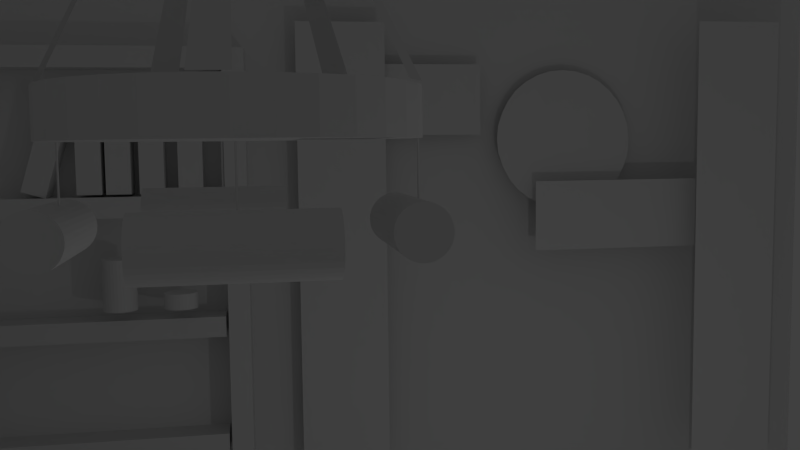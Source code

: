 # Source: vh_scene1-window.blend  (saved by Blender 2.76.0; exported with 4.5.12 LTS)
import bpy
from mathutils import Matrix  # noqa: F401  (used for matrix-valued properties, if any)

bpy.ops.wm.read_factory_settings(use_empty=True)
scene = bpy.context.scene
scene.name = 'Scene'

# ---- collections
col_collection_1 = bpy.data.collections.new('Collection 1'); scene.collection.children.link(col_collection_1)

# ---- world
world_world = bpy.data.worlds.new('World'); scene.world = world_world
world_world.color = (0.05088, 0.05088, 0.05088)
world_world.use_sun_shadow = False
world_world.sun_shadow_jitter_overblur = 0.0
world_world.cycles.sampling_method = 'MANUAL'
world_world.cycles.sample_map_resolution = 256

# ---- cameras
cam_camera = bpy.data.cameras.new('Camera')
cam_camera.clip_end = 100.0
cam_camera.lens = 35.0
cam_camera.sensor_width = 32.0
cam_camera.sensor_height = 18.0
cam_camera.ortho_scale = 7.314
cam_camera.dof.focus_distance = 0.0

# ---- lights
light_lamp = bpy.data.lights.new('Lamp', 'POINT')
light_lamp.transmission_factor = 0.0
light_lamp.cutoff_distance = 30.0
light_lamp.energy = 100.0
light_lamp.shadow_buffer_clip_start = 1.001
light_lamp.shadow_soft_size = 0.1
light_lamp.shadow_maximum_resolution = 0.006
light_lamp.use_absolute_resolution = True
light_lamp.cycles.use_multiple_importance_sampling = False

# ---- meshes
me_cube = bpy.data.meshes.new('Cube')
me_cube.from_pydata([(0.9155, -0.8774, -1.045), (0.9155, -0.8774, 15.06), (0.9073, 0.8774, -1.045), (0.9073, 0.8774, 15.06), (1.019, -0.8774, -1.045), (1.019, -0.8774, 15.06), (1.011, 0.8774, -1.045), (1.011, 0.8774, 15.06), (0.9155, -0.8774, -1.045), (0.9155, -0.8774, 15.06), (0.9073, 0.8774, -1.045), (0.9073, 0.8774, 15.06), (1.019, -0.8774, -1.045), (1.019, -0.8774, 15.06), (1.011, 0.8774, -1.045), (1.011, 0.8774, 15.06), (-0.6295, -0.8774, -1.045), (-0.6295, -0.8774, 15.06), (-0.6377, 0.8774, -1.045), (-0.6377, 0.8774, 15.06), (-0.5257, -0.8774, -1.045), (-0.5257, -0.8774, 15.06), (-0.5339, 0.8774, -1.045), (-0.5339, 0.8774, 15.06), (0.692, -1.702, -1.99), (0.692, -4.043, -1.99), (0.3388, -1.702, -1.99), (0.3388, -4.043, -1.99)], [], [(1, 3, 2, 0), (3, 7, 6, 2), (7, 5, 4, 6), (5, 1, 0, 4), (0, 2, 6, 4), (5, 7, 3, 1), (9, 11, 10, 8), (11, 15, 14, 10), (15, 13, 12, 14), (13, 9, 8, 12), (8, 10, 14, 12), (13, 15, 11, 9), (17, 19, 18, 16), (19, 23, 22, 18), (23, 21, 20, 22), (21, 17, 16, 20), (16, 18, 22, 20), (21, 23, 19, 17), (24, 25, 27, 26)])
me_cube.use_remesh_preserve_volume = False
me_cube.use_remesh_preserve_attributes = False
me_cube.use_mirror_vertex_groups = False
me_cube.update()
me_plane_002 = bpy.data.meshes.new('Plane.002')
me_plane_002.from_pydata([(-1.0, -1.0, 0.0), (1.0, -1.0, 0.0), (-1.0, 1.0, 0.0), (1.0, 1.0, 0.0), (0.6802, -0.1892, 0.1719), (0.6802, -0.08102, 0.1719), (0.7848, -0.1892, 0.1719), (0.7848, -0.08102, 0.1719), (0.6802, -0.1892, 0.615), (0.6802, -0.08102, 0.615), (0.7848, -0.1892, 0.615), (0.7848, -0.08102, 0.615), (0.6802, 0.1308, 0.1719), (0.6802, 0.1614, 0.1719), (0.7848, 0.1308, 0.1719), (0.7848, 0.1614, 0.1719), (0.6802, 0.1308, 0.615), (0.6802, 0.1614, 0.615), (0.7848, 0.1308, 0.615), (0.7848, 0.1614, 0.615), (0.6802, 0.3093, 0.1719), (0.6802, 0.3398, 0.1719), (0.7848, 0.3093, 0.1719), (0.7848, 0.3398, 0.1719), (0.6802, 0.3093, 0.615), (0.6802, 0.3398, 0.615), (0.7848, 0.3093, 0.615), (0.7848, 0.3398, 0.615), (0.6802, 0.4894, 0.1719), (0.6802, 0.52, 0.1719), (0.7848, 0.4894, 0.1719), (0.7848, 0.52, 0.1719), (0.6802, 0.4894, 0.615), (0.6802, 0.52, 0.615), (0.7848, 0.4894, 0.615), (0.7848, 0.52, 0.615), (0.6802, 0.7045, 0.1719), (0.6802, 0.7351, 0.1719), (0.7848, 0.7045, 0.1719), (0.7848, 0.7351, 0.1719), (0.6802, 0.7045, 0.615), (0.6802, 0.7351, 0.615), (0.7848, 0.7045, 0.615), (0.7848, 0.7351, 0.615), (0.7287, 0.2805, 0.7361), (0.7287, 0.2805, 1.486), (0.7287, 0.775, 0.7361), (0.7287, 0.775, 1.486), (0.6973, 0.07989, 0.7266), (0.6973, 0.07989, 0.8608), (0.6973, 0.7747, 0.7266), (0.6973, 0.7747, 0.8608), (0.65, 0.07989, 1.345), (0.65, 0.07989, 1.479), (0.65, 0.7747, 1.345), (0.65, 0.7747, 1.479), (0.7015, 0.4869, 1.149), (0.7016, 0.489, 1.127), (0.702, 0.4952, 1.107), (0.7025, 0.5053, 1.088), (0.7033, 0.5189, 1.071), (0.7043, 0.5355, 1.058), (0.7054, 0.5544, 1.048), (0.7066, 0.5749, 1.041), (0.7079, 0.5962, 1.039), (0.7091, 0.6176, 1.041), (0.7103, 0.6381, 1.048), (0.7114, 0.657, 1.058), (0.7124, 0.6736, 1.071), (0.7132, 0.6871, 1.088), (0.7138, 0.6973, 1.107), (0.7141, 0.7035, 1.127), (0.7142, 0.7056, 1.149), (0.7141, 0.7035, 1.17), (0.7138, 0.6973, 1.191), (0.7132, 0.6871, 1.21), (0.7124, 0.6736, 1.226), (0.7114, 0.657, 1.24), (0.7103, 0.6381, 1.25), (0.7091, 0.6176, 1.256), (0.7079, 0.5962, 1.258), (0.7066, 0.5749, 1.256), (0.7054, 0.5544, 1.25), (0.7043, 0.5355, 1.24), (0.7033, 0.5189, 1.226), (0.7025, 0.5053, 1.21), (0.702, 0.4952, 1.191), (0.7016, 0.489, 1.17), (0.7073, 0.605, 1.012), (0.7073, 0.605, 0.8304), (0.7073, 0.7132, 1.012), (0.7073, 0.7132, 0.8304), (0.6796, 0.4233, 1.448), (0.6796, 0.4233, 1.093), (0.6796, 0.5315, 1.448), (0.6796, 0.5315, 1.093), (0.7032, 0.356, 0.4655), (0.7032, 0.4311, 0.4655), (0.7027, 0.356, 0.4702), (0.7027, 0.4311, 0.4702), (0.7014, 0.356, 0.4748), (0.7014, 0.4311, 0.4748), (0.6993, 0.356, 0.4789), (0.6993, 0.4311, 0.4789), (0.6964, 0.356, 0.4826), (0.6964, 0.4311, 0.4826), (0.6928, 0.356, 0.4856), (0.6928, 0.4311, 0.4856), (0.6888, 0.356, 0.4878), (0.6888, 0.4311, 0.4878), (0.6844, 0.356, 0.4892), (0.6844, 0.4311, 0.4892), (0.6799, 0.356, 0.4897), (0.6799, 0.4311, 0.4897), (0.6753, 0.356, 0.4892), (0.6753, 0.4311, 0.4892), (0.6709, 0.356, 0.4878), (0.6709, 0.4311, 0.4878), (0.6669, 0.356, 0.4856), (0.6669, 0.4311, 0.4856), (0.6634, 0.356, 0.4826), (0.6634, 0.4311, 0.4826), (0.6605, 0.356, 0.4789), (0.6605, 0.4311, 0.4789), (0.6583, 0.356, 0.4748), (0.6583, 0.4311, 0.4748), (0.657, 0.356, 0.4702), (0.657, 0.4311, 0.4702), (0.6565, 0.356, 0.4655), (0.6565, 0.4311, 0.4655), (0.657, 0.356, 0.4608), (0.657, 0.4311, 0.4608), (0.6583, 0.356, 0.4563), (0.6583, 0.4311, 0.4563), (0.6605, 0.356, 0.4521), (0.6605, 0.4311, 0.4521), (0.6634, 0.356, 0.4484), (0.6634, 0.4311, 0.4484), (0.6669, 0.356, 0.4454), (0.6669, 0.4311, 0.4454), (0.6709, 0.356, 0.4432), (0.6709, 0.4311, 0.4432), (0.6753, 0.356, 0.4418), (0.6753, 0.4311, 0.4418), (0.6799, 0.356, 0.4414), (0.6799, 0.4311, 0.4414), (0.6844, 0.356, 0.4418), (0.6844, 0.4311, 0.4418), (0.6888, 0.356, 0.4432), (0.6888, 0.4311, 0.4432), (0.6928, 0.356, 0.4454), (0.6928, 0.4311, 0.4454), (0.6964, 0.356, 0.4484), (0.6964, 0.4311, 0.4484), (0.6993, 0.356, 0.4521), (0.6993, 0.4311, 0.4521), (0.7014, 0.356, 0.4563), (0.7014, 0.4311, 0.4563), (0.7027, 0.356, 0.4608), (0.7027, 0.4311, 0.4608), (0.7032, 0.356, 0.5511), (0.7032, 0.3792, 0.5511), (0.7027, 0.356, 0.5558), (0.7027, 0.3792, 0.5558), (0.7014, 0.356, 0.5604), (0.7014, 0.3792, 0.5604), (0.6993, 0.356, 0.5645), (0.6993, 0.3792, 0.5645), (0.6964, 0.356, 0.5682), (0.6964, 0.3792, 0.5682), (0.6928, 0.356, 0.5712), (0.6928, 0.3792, 0.5712), (0.6888, 0.356, 0.5734), (0.6888, 0.3792, 0.5734), (0.6844, 0.356, 0.5748), (0.6844, 0.3792, 0.5748), (0.6799, 0.356, 0.5753), (0.6799, 0.3792, 0.5753), (0.6753, 0.356, 0.5748), (0.6753, 0.3792, 0.5748), (0.6709, 0.356, 0.5734), (0.6709, 0.3792, 0.5734), (0.6669, 0.356, 0.5712), (0.6669, 0.3792, 0.5712), (0.6634, 0.356, 0.5682), (0.6634, 0.3792, 0.5682), (0.6605, 0.356, 0.5645), (0.6605, 0.3792, 0.5645), (0.6583, 0.356, 0.5604), (0.6583, 0.3792, 0.5604), (0.657, 0.356, 0.5558), (0.657, 0.3792, 0.5558), (0.6565, 0.356, 0.5511), (0.6565, 0.3792, 0.5511), (0.657, 0.356, 0.5464), (0.657, 0.3792, 0.5464), (0.6583, 0.356, 0.5419), (0.6583, 0.3792, 0.5419), (0.6605, 0.356, 0.5377), (0.6605, 0.3792, 0.5377), (0.6634, 0.356, 0.534), (0.6634, 0.3792, 0.534), (0.6669, 0.356, 0.531), (0.6669, 0.3792, 0.531), (0.6709, 0.356, 0.5288), (0.6709, 0.3792, 0.5288), (0.6753, 0.356, 0.5274), (0.6753, 0.3792, 0.5274), (0.6799, 0.356, 0.527), (0.6799, 0.3792, 0.527), (0.6844, 0.356, 0.5274), (0.6844, 0.3792, 0.5274), (0.6888, 0.356, 0.5288), (0.6888, 0.3792, 0.5288), (0.6928, 0.356, 0.531), (0.6928, 0.3792, 0.531), (0.6964, 0.356, 0.534), (0.6964, 0.3792, 0.534), (0.6993, 0.356, 0.5377), (0.6993, 0.3792, 0.5377), (0.7014, 0.356, 0.5419), (0.7014, 0.3792, 0.5419), (0.7027, 0.356, 0.5464), (0.7027, 0.3792, 0.5464), (0.6857, 0.5235, 0.5525), (0.6857, 0.6596, 0.5525), (0.7902, 0.5235, 0.5525), (0.7902, 0.6596, 0.5525), (0.6857, 0.5235, 0.5876), (0.6857, 0.6596, 0.5876), (0.7902, 0.5235, 0.5876), (0.7902, 0.6596, 0.5876), (0.6857, 0.5235, 0.4976), (0.6857, 0.6596, 0.4976), (0.7902, 0.5235, 0.4976), (0.7902, 0.6596, 0.4976), (0.6857, 0.5235, 0.5327), (0.6857, 0.6596, 0.5327), (0.7902, 0.5235, 0.5327), (0.7902, 0.6596, 0.5327), (0.6857, 0.5235, 0.4508), (0.6857, 0.6596, 0.4508), (0.7902, 0.5235, 0.4508), (0.7902, 0.6596, 0.4508), (0.6857, 0.5235, 0.4859), (0.6857, 0.6596, 0.4859), (0.7902, 0.5235, 0.4859), (0.7902, 0.6596, 0.4859), (0.6857, 0.5235, 0.4101), (0.6857, 0.6596, 0.4101), (0.7902, 0.5235, 0.4101), (0.7902, 0.6596, 0.4101), (0.6857, 0.5235, 0.4451), (0.6857, 0.6596, 0.4451), (0.7902, 0.5235, 0.4451), (0.7902, 0.6596, 0.4451), (0.6884, 0.5297, 0.3334), (0.6833, 0.6598, 0.3732), (0.7929, 0.5335, 0.3353), (0.7878, 0.6636, 0.3751), (0.6881, 0.5195, 0.3669), (0.6831, 0.6496, 0.4067), (0.7926, 0.5232, 0.3688), (0.7876, 0.6534, 0.4087), (-0.08507, 0.5949, 0.6465), (-0.08507, 0.6327, 0.6465), (-0.08253, 0.5949, 0.6198), (-0.08253, 0.6327, 0.6198), (-0.07502, 0.5949, 0.5942), (-0.07502, 0.6327, 0.5942), (-0.06281, 0.5949, 0.5706), (-0.06281, 0.6327, 0.5706), (-0.04639, 0.5949, 0.5498), (-0.04639, 0.6327, 0.5498), (-0.02637, 0.5949, 0.5328), (-0.02637, 0.6327, 0.5328), (-0.003541, 0.5949, 0.5202), (-0.003541, 0.6327, 0.5202), (0.02124, 0.5949, 0.5124), (0.02124, 0.6327, 0.5124), (0.047, 0.5949, 0.5098), (0.047, 0.6327, 0.5098), (0.07277, 0.5949, 0.5124), (0.07277, 0.6327, 0.5124), (0.09754, 0.5949, 0.5202), (0.09754, 0.6327, 0.5202), (0.1204, 0.5949, 0.5328), (0.1204, 0.6327, 0.5328), (0.1404, 0.5949, 0.5498), (0.1404, 0.6327, 0.5498), (0.1568, 0.5949, 0.5706), (0.1568, 0.6327, 0.5706), (0.169, 0.5949, 0.5942), (0.169, 0.6327, 0.5942), (0.1765, 0.5949, 0.6198), (0.1765, 0.6327, 0.6198), (0.1791, 0.5949, 0.6465), (0.1791, 0.6327, 0.6465), (0.1765, 0.5949, 0.6732), (0.1765, 0.6327, 0.6732), (0.169, 0.5949, 0.6988), (0.169, 0.6327, 0.6988), (0.1568, 0.5949, 0.7224), (0.1568, 0.6327, 0.7224), (0.1404, 0.5949, 0.7432), (0.1404, 0.6327, 0.7432), (0.1204, 0.5949, 0.7602), (0.1204, 0.6327, 0.7602), (0.09754, 0.5949, 0.7728), (0.09754, 0.6327, 0.7728), (0.07277, 0.5949, 0.7806), (0.07277, 0.6327, 0.7806), (0.047, 0.5949, 0.7832), (0.047, 0.6327, 0.7832), (0.02124, 0.5949, 0.7806), (0.02124, 0.6327, 0.7806), (-0.003541, 0.5949, 0.7728), (-0.003541, 0.6327, 0.7728), (-0.02637, 0.5949, 0.7602), (-0.02637, 0.6327, 0.7602), (-0.04639, 0.5949, 0.7432), (-0.04639, 0.6327, 0.7432), (-0.06281, 0.5949, 0.7224), (-0.06281, 0.6327, 0.7224), (-0.07502, 0.5949, 0.6988), (-0.07502, 0.6327, 0.6988), (-0.08253, 0.5949, 0.6732), (-0.08253, 0.6327, 0.6732), (0.1713, 0.6337, 0.7011), (0.159, 0.6337, 0.7249), (0.1425, 0.6337, 0.7457), (0.1224, 0.6337, 0.7628), (0.04856, 0.9086, 0.6485), (0.02265, 0.6337, 0.7833), (-0.002271, 0.6337, 0.7755), (-0.02523, 0.6337, 0.7628), (-0.04536, 0.6337, 0.7457), (-0.08171, 0.6337, 0.6753), (-0.08426, 0.6337, 0.6485), (-0.08171, 0.6337, 0.6217), (-0.07415, 0.6337, 0.5959), (-0.002271, 0.6337, 0.5215), (0.02265, 0.6337, 0.5137), (0.04856, 0.6337, 0.5111), (0.07447, 0.6337, 0.5137), (0.1425, 0.6337, 0.5513), (0.159, 0.6337, 0.5721), (0.1713, 0.6337, 0.5959), (0.1788, 0.6337, 0.6217), (-0.06532, 0.532, 0.5869), (-0.06532, 0.532, 0.7092), (-0.06572, 0.5279, 0.5869), (-0.06572, 0.5279, 0.7092), (-0.0669, 0.5238, 0.5869), (-0.0669, 0.5238, 0.7092), (-0.06881, 0.5201, 0.5869), (-0.06881, 0.5201, 0.7092), (-0.07138, 0.5169, 0.5869), (-0.07138, 0.5169, 0.7092), (-0.07451, 0.5142, 0.5869), (-0.07451, 0.5142, 0.7092), (-0.07809, 0.5123, 0.5869), (-0.07809, 0.5123, 0.7092), (-0.08196, 0.511, 0.5869), (-0.08196, 0.511, 0.7092), (-0.086, 0.5106, 0.5869), (-0.086, 0.5106, 0.7092), (-0.09003, 0.511, 0.5869), (-0.09003, 0.511, 0.7092), (-0.09391, 0.5123, 0.5869), (-0.09391, 0.5123, 0.7092), (-0.09749, 0.5142, 0.5869), (-0.09749, 0.5142, 0.7092), (-0.1006, 0.5169, 0.5869), (-0.1006, 0.5169, 0.7092), (-0.1032, 0.5201, 0.5869), (-0.1032, 0.5201, 0.7092), (-0.1051, 0.5238, 0.5869), (-0.1051, 0.5238, 0.7092), (-0.1063, 0.5279, 0.5869), (-0.1063, 0.5279, 0.7092), (-0.1067, 0.532, 0.5869), (-0.1067, 0.532, 0.7092), (-0.1063, 0.5362, 0.5869), (-0.1063, 0.5362, 0.7092), (-0.1051, 0.5402, 0.5869), (-0.1051, 0.5402, 0.7092), (-0.1032, 0.5439, 0.5869), (-0.1032, 0.5439, 0.7092), (-0.1006, 0.5472, 0.5869), (-0.1006, 0.5472, 0.7092), (-0.09749, 0.5498, 0.5869), (-0.09749, 0.5498, 0.7092), (-0.09391, 0.5518, 0.5869), (-0.09391, 0.5518, 0.7092), (-0.09003, 0.553, 0.5869), (-0.09003, 0.553, 0.7092), (-0.086, 0.5534, 0.5869), (-0.086, 0.5534, 0.7092), (-0.08196, 0.553, 0.5869), (-0.08196, 0.553, 0.7092), (-0.07809, 0.5518, 0.5869), (-0.07809, 0.5518, 0.7092), (-0.07451, 0.5498, 0.5869), (-0.07451, 0.5498, 0.7092), (-0.07138, 0.5472, 0.5869), (-0.07138, 0.5472, 0.7092), (-0.06881, 0.5439, 0.5869), (-0.06881, 0.5439, 0.7092), (-0.0669, 0.5402, 0.5869), (-0.0669, 0.5402, 0.7092), (-0.06572, 0.5362, 0.5869), (-0.06572, 0.5362, 0.7092), (-0.01473, 0.5298, 0.7525), (0.1034, 0.5298, 0.7525), (-0.01473, 0.5256, 0.7529), (0.1034, 0.5256, 0.7529), (-0.01473, 0.5216, 0.7541), (0.1034, 0.5216, 0.7541), (-0.01473, 0.5179, 0.7561), (0.1034, 0.5179, 0.7561), (-0.01473, 0.5147, 0.7587), (0.1034, 0.5147, 0.7587), (-0.01473, 0.512, 0.762), (0.1034, 0.512, 0.762), (-0.01473, 0.51, 0.7657), (0.1034, 0.51, 0.7657), (-0.01473, 0.5088, 0.7697), (0.1034, 0.5088, 0.7697), (-0.01473, 0.5084, 0.7739), (0.1034, 0.5084, 0.7739), (-0.01473, 0.5088, 0.778), (0.1034, 0.5088, 0.778), (-0.01473, 0.51, 0.782), (0.1034, 0.51, 0.782), (-0.01473, 0.512, 0.7857), (0.1034, 0.512, 0.7857), (-0.01473, 0.5147, 0.789), (0.1034, 0.5147, 0.789), (-0.01473, 0.5179, 0.7917), (0.1034, 0.5179, 0.7917), (-0.01473, 0.5216, 0.7936), (0.1034, 0.5216, 0.7936), (-0.01473, 0.5256, 0.7948), (0.1034, 0.5256, 0.7948), (-0.01473, 0.5298, 0.7953), (0.1034, 0.5298, 0.7953), (-0.01473, 0.534, 0.7948), (0.1034, 0.534, 0.7948), (-0.01473, 0.538, 0.7936), (0.1034, 0.538, 0.7936), (-0.01473, 0.5417, 0.7917), (0.1034, 0.5417, 0.7917), (-0.01473, 0.5449, 0.789), (0.1034, 0.5449, 0.789), (-0.01473, 0.5476, 0.7857), (0.1034, 0.5476, 0.7857), (-0.01473, 0.5496, 0.782), (0.1034, 0.5496, 0.782), (-0.01473, 0.5508, 0.778), (0.1034, 0.5508, 0.778), (-0.01473, 0.5512, 0.7739), (0.1034, 0.5512, 0.7739), (-0.01473, 0.5508, 0.7697), (0.1034, 0.5508, 0.7697), (-0.01473, 0.5496, 0.7657), (0.1034, 0.5496, 0.7657), (-0.01473, 0.5476, 0.762), (0.1034, 0.5476, 0.762), (-0.01473, 0.5449, 0.7587), (0.1034, 0.5449, 0.7587), (-0.01473, 0.5417, 0.7561), (0.1034, 0.5417, 0.7561), (-0.01473, 0.538, 0.7541), (0.1034, 0.538, 0.7541), (-0.01473, 0.534, 0.7529), (0.1034, 0.534, 0.7529), (-0.01473, 0.5298, 0.4956), (0.1034, 0.5298, 0.4956), (-0.01473, 0.5256, 0.496), (0.1034, 0.5256, 0.496), (-0.01473, 0.5216, 0.4972), (0.1034, 0.5216, 0.4972), (-0.01473, 0.5179, 0.4992), (0.1034, 0.5179, 0.4992), (-0.01473, 0.5147, 0.5018), (0.1034, 0.5147, 0.5018), (-0.01473, 0.512, 0.5051), (0.1034, 0.512, 0.5051), (-0.01473, 0.51, 0.5088), (0.1034, 0.51, 0.5088), (-0.01473, 0.5088, 0.5128), (0.1034, 0.5088, 0.5128), (-0.01473, 0.5084, 0.517), (0.1034, 0.5084, 0.517), (-0.01473, 0.5088, 0.5212), (0.1034, 0.5088, 0.5212), (-0.01473, 0.51, 0.5252), (0.1034, 0.51, 0.5252), (-0.01473, 0.512, 0.5289), (0.1034, 0.512, 0.5289), (-0.01473, 0.5147, 0.5321), (0.1034, 0.5147, 0.5321), (-0.01473, 0.5179, 0.5348), (0.1034, 0.5179, 0.5348), (-0.01473, 0.5216, 0.5367), (0.1034, 0.5216, 0.5367), (-0.01473, 0.5256, 0.538), (0.1034, 0.5256, 0.538), (-0.01473, 0.5298, 0.5384), (0.1034, 0.5298, 0.5384), (-0.01473, 0.534, 0.538), (0.1034, 0.534, 0.538), (-0.01473, 0.538, 0.5367), (0.1034, 0.538, 0.5367), (-0.01473, 0.5417, 0.5348), (0.1034, 0.5417, 0.5348), (-0.01473, 0.5449, 0.5321), (0.1034, 0.5449, 0.5321), (-0.01473, 0.5476, 0.5289), (0.1034, 0.5476, 0.5289), (-0.01473, 0.5496, 0.5252), (0.1034, 0.5496, 0.5252), (-0.01473, 0.5508, 0.5212), (0.1034, 0.5508, 0.5212), (-0.01473, 0.5512, 0.517), (0.1034, 0.5512, 0.517), (-0.01473, 0.5508, 0.5128), (0.1034, 0.5508, 0.5128), (-0.01473, 0.5496, 0.5088), (0.1034, 0.5496, 0.5088), (-0.01473, 0.5476, 0.5051), (0.1034, 0.5476, 0.5051), (-0.01473, 0.5449, 0.5018), (0.1034, 0.5449, 0.5018), (-0.01473, 0.5417, 0.4992), (0.1034, 0.5417, 0.4992), (-0.01473, 0.538, 0.4972), (0.1034, 0.538, 0.4972), (-0.01473, 0.534, 0.496), (0.1034, 0.534, 0.496), (0.1544, 0.5338, 0.6871), (0.1544, 0.5338, 0.5648), (0.1548, 0.5296, 0.6871), (0.1548, 0.5296, 0.5648), (0.156, 0.5256, 0.6871), (0.156, 0.5256, 0.5648), (0.1579, 0.5219, 0.6871), (0.1579, 0.5219, 0.5648), (0.1604, 0.5186, 0.6871), (0.1604, 0.5186, 0.5648), (0.1636, 0.516, 0.6871), (0.1636, 0.516, 0.5648), (0.1672, 0.514, 0.6871), (0.1672, 0.514, 0.5648), (0.171, 0.5128, 0.6871), (0.171, 0.5128, 0.5648), (0.1751, 0.5124, 0.6871), (0.1751, 0.5124, 0.5648), (0.1791, 0.5128, 0.6871), (0.1791, 0.5128, 0.5648), (0.183, 0.514, 0.6871), (0.183, 0.514, 0.5648), (0.1866, 0.516, 0.6871), (0.1866, 0.516, 0.5648), (0.1897, 0.5186, 0.6871), (0.1897, 0.5186, 0.5648), (0.1923, 0.5219, 0.6871), (0.1923, 0.5219, 0.5648), (0.1942, 0.5256, 0.6871), (0.1942, 0.5256, 0.5648), (0.1953, 0.5296, 0.6871), (0.1953, 0.5296, 0.5648), (0.1957, 0.5338, 0.6871), (0.1957, 0.5338, 0.5648), (0.1953, 0.5379, 0.6871), (0.1953, 0.5379, 0.5648), (0.1942, 0.542, 0.6871), (0.1942, 0.542, 0.5648), (0.1923, 0.5457, 0.6871), (0.1923, 0.5457, 0.5648), (0.1897, 0.5489, 0.6871), (0.1897, 0.5489, 0.5648), (0.1866, 0.5516, 0.6871), (0.1866, 0.5516, 0.5648), (0.183, 0.5535, 0.6871), (0.183, 0.5535, 0.5648), (0.1791, 0.5548, 0.6871), (0.1791, 0.5548, 0.5648), (0.1751, 0.5552, 0.6871), (0.1751, 0.5552, 0.5648), (0.171, 0.5548, 0.6871), (0.171, 0.5548, 0.5648), (0.1672, 0.5535, 0.6871), (0.1672, 0.5535, 0.5648), (0.1636, 0.5516, 0.6871), (0.1636, 0.5516, 0.5648), (0.1604, 0.5489, 0.6871), (0.1604, 0.5489, 0.5648), (0.1579, 0.5457, 0.6871), (0.1579, 0.5457, 0.5648), (0.156, 0.542, 0.6871), (0.156, 0.542, 0.5648), (0.1548, 0.5379, 0.6871), (0.1548, 0.5379, 0.5648), (0.04355, 0.5944, 0.7812), (0.04355, 0.5456, 0.7812), (-0.08272, 0.5424, 0.6491), (-0.08272, 0.593, 0.6491), (-0.08274, 0.5424, 0.6493), (-0.08274, 0.593, 0.6493), (-0.08278, 0.5424, 0.6494), (-0.08278, 0.593, 0.6494), (-0.08285, 0.5424, 0.6496), (-0.08285, 0.593, 0.6496), (-0.08295, 0.5424, 0.6497), (-0.08295, 0.593, 0.6497), (-0.08306, 0.5424, 0.6498), (-0.08306, 0.593, 0.6498), (-0.08319, 0.5424, 0.6499), (-0.08319, 0.593, 0.6499), (-0.08334, 0.5424, 0.6499), (-0.08334, 0.593, 0.6499), (-0.08348, 0.5424, 0.6499), (-0.08348, 0.593, 0.6499), (-0.08363, 0.5424, 0.6499), (-0.08363, 0.593, 0.6499), (-0.08377, 0.5424, 0.6499), (-0.08377, 0.593, 0.6499), (-0.0839, 0.5424, 0.6498), (-0.0839, 0.593, 0.6498), (-0.08402, 0.5424, 0.6497), (-0.08402, 0.593, 0.6497), (-0.08411, 0.5424, 0.6496), (-0.08411, 0.593, 0.6496), (-0.08418, 0.5424, 0.6494), (-0.08418, 0.593, 0.6494), (-0.08423, 0.5424, 0.6493), (-0.08423, 0.593, 0.6493), (-0.08424, 0.5424, 0.6491), (-0.08424, 0.593, 0.6491), (-0.08423, 0.5424, 0.649), (-0.08423, 0.593, 0.649), (-0.08418, 0.5424, 0.6488), (-0.08418, 0.593, 0.6488), (-0.08411, 0.5424, 0.6487), (-0.08411, 0.593, 0.6487), (-0.08402, 0.5424, 0.6486), (-0.08402, 0.593, 0.6486), (-0.0839, 0.5424, 0.6485), (-0.0839, 0.593, 0.6485), (-0.08377, 0.5424, 0.6484), (-0.08377, 0.593, 0.6484), (-0.08363, 0.5424, 0.6484), (-0.08363, 0.593, 0.6484), (-0.08348, 0.5424, 0.6484), (-0.08348, 0.593, 0.6484), (-0.08334, 0.5424, 0.6484), (-0.08334, 0.593, 0.6484), (-0.08319, 0.5424, 0.6484), (-0.08319, 0.593, 0.6484), (-0.08306, 0.5424, 0.6485), (-0.08306, 0.593, 0.6485), (-0.08295, 0.5424, 0.6486), (-0.08295, 0.593, 0.6486), (-0.08285, 0.5424, 0.6487), (-0.08285, 0.593, 0.6487), (-0.08278, 0.5424, 0.6488), (-0.08278, 0.593, 0.6488), (-0.08274, 0.5424, 0.649), (-0.08274, 0.593, 0.649), (0.04354, 0.5456, 0.7814), (0.04354, 0.5944, 0.7814), (0.0435, 0.5456, 0.7815), (0.0435, 0.5944, 0.7815), (0.04343, 0.5456, 0.7817), (0.04343, 0.5944, 0.7817), (0.04334, 0.5456, 0.7818), (0.04334, 0.5944, 0.7818), (0.04323, 0.5456, 0.7819), (0.04323, 0.5944, 0.7819), (0.0431, 0.5456, 0.7819), (0.0431, 0.5944, 0.7819), (0.04296, 0.5456, 0.782), (0.04296, 0.5944, 0.782), (0.04282, 0.5456, 0.782), (0.04282, 0.5944, 0.782), (0.04268, 0.5456, 0.782), (0.04268, 0.5944, 0.782), (0.04254, 0.5456, 0.7819), (0.04254, 0.5944, 0.7819), (0.04242, 0.5456, 0.7819), (0.04242, 0.5944, 0.7819), (0.04231, 0.5456, 0.7818), (0.04231, 0.5944, 0.7818), (0.04221, 0.5456, 0.7817), (0.04221, 0.5944, 0.7817), (0.04215, 0.5456, 0.7815), (0.04215, 0.5944, 0.7815), (0.04211, 0.5456, 0.7814), (0.04211, 0.5944, 0.7814), (0.04209, 0.5456, 0.7812), (0.04209, 0.5944, 0.7812), (0.04211, 0.5456, 0.7811), (0.04211, 0.5944, 0.7811), (0.04215, 0.5456, 0.781), (0.04215, 0.5944, 0.781), (0.04221, 0.5456, 0.7808), (0.04221, 0.5944, 0.7808), (0.04231, 0.5456, 0.7807), (0.04231, 0.5944, 0.7807), (0.04242, 0.5456, 0.7806), (0.04242, 0.5944, 0.7806), (0.04254, 0.5456, 0.7805), (0.04254, 0.5944, 0.7805), (0.04268, 0.5456, 0.7805), (0.04268, 0.5944, 0.7805), (0.04282, 0.5456, 0.7805), (0.04282, 0.5944, 0.7805), (0.04296, 0.5456, 0.7805), (0.04296, 0.5944, 0.7805), (0.0431, 0.5456, 0.7805), (0.0431, 0.5944, 0.7805), (0.04323, 0.5456, 0.7806), (0.04323, 0.5944, 0.7806), (0.04334, 0.5456, 0.7807), (0.04334, 0.5944, 0.7807), (0.04343, 0.5456, 0.7808), (0.04343, 0.5944, 0.7808), (0.0435, 0.5456, 0.781), (0.0435, 0.5944, 0.781), (0.04354, 0.5456, 0.7811), (0.04354, 0.5944, 0.7811), (0.04355, 0.5944, 0.5237), (0.04355, 0.5456, 0.5237), (0.04354, 0.5456, 0.5238), (0.04354, 0.5944, 0.5238), (0.0435, 0.5456, 0.5239), (0.0435, 0.5944, 0.5239), (0.04343, 0.5456, 0.5241), (0.04343, 0.5944, 0.5241), (0.04334, 0.5456, 0.5242), (0.04334, 0.5944, 0.5242), (0.04323, 0.5456, 0.5243), (0.04323, 0.5944, 0.5243), (0.0431, 0.5456, 0.5244), (0.0431, 0.5944, 0.5244), (0.04296, 0.5456, 0.5244), (0.04296, 0.5944, 0.5244), (0.04282, 0.5456, 0.5244), (0.04282, 0.5944, 0.5244), (0.04268, 0.5456, 0.5244), (0.04268, 0.5944, 0.5244), (0.04254, 0.5456, 0.5244), (0.04254, 0.5944, 0.5244), (0.04242, 0.5456, 0.5243), (0.04242, 0.5944, 0.5243), (0.04231, 0.5456, 0.5242), (0.04231, 0.5944, 0.5242), (0.04221, 0.5456, 0.5241), (0.04221, 0.5944, 0.5241), (0.04215, 0.5456, 0.5239), (0.04215, 0.5944, 0.5239), (0.04211, 0.5456, 0.5238), (0.04211, 0.5944, 0.5238), (0.04209, 0.5456, 0.5237), (0.04209, 0.5944, 0.5237), (0.04211, 0.5456, 0.5235), (0.04211, 0.5944, 0.5235), (0.04215, 0.5456, 0.5234), (0.04215, 0.5944, 0.5234), (0.04221, 0.5456, 0.5232), (0.04221, 0.5944, 0.5232), (0.04231, 0.5456, 0.5231), (0.04231, 0.5944, 0.5231), (0.04242, 0.5456, 0.523), (0.04242, 0.5944, 0.523), (0.04254, 0.5456, 0.523), (0.04254, 0.5944, 0.523), (0.04268, 0.5456, 0.5229), (0.04268, 0.5944, 0.5229), (0.04282, 0.5456, 0.5229), (0.04282, 0.5944, 0.5229), (0.04296, 0.5456, 0.5229), (0.04296, 0.5944, 0.5229), (0.0431, 0.5456, 0.523), (0.0431, 0.5944, 0.523), (0.04323, 0.5456, 0.523), (0.04323, 0.5944, 0.523), (0.04334, 0.5456, 0.5231), (0.04334, 0.5944, 0.5231), (0.04343, 0.5456, 0.5232), (0.04343, 0.5944, 0.5232), (0.0435, 0.5456, 0.5234), (0.0435, 0.5944, 0.5234), (0.04354, 0.5456, 0.5235), (0.04354, 0.5944, 0.5235), (0.1768, 0.5991, 0.6327), (0.1768, 0.5504, 0.6327), (0.1768, 0.5504, 0.6329), (0.1768, 0.5991, 0.6329), (0.1768, 0.5504, 0.633), (0.1768, 0.5991, 0.633), (0.1767, 0.5504, 0.6332), (0.1767, 0.5991, 0.6332), (0.1766, 0.5504, 0.6333), (0.1766, 0.5991, 0.6333), (0.1765, 0.5504, 0.6334), (0.1765, 0.5991, 0.6334), (0.1764, 0.5504, 0.6334), (0.1764, 0.5991, 0.6334), (0.1762, 0.5504, 0.6335), (0.1762, 0.5991, 0.6335), (0.1761, 0.5504, 0.6335), (0.1761, 0.5991, 0.6335), (0.176, 0.5504, 0.6335), (0.176, 0.5991, 0.6335), (0.1758, 0.5504, 0.6334), (0.1758, 0.5991, 0.6334), (0.1757, 0.5504, 0.6334), (0.1757, 0.5991, 0.6334), (0.1756, 0.5504, 0.6333), (0.1756, 0.5991, 0.6333), (0.1755, 0.5504, 0.6332), (0.1755, 0.5991, 0.6332), (0.1754, 0.5504, 0.633), (0.1754, 0.5991, 0.633), (0.1754, 0.5504, 0.6329), (0.1754, 0.5991, 0.6329), (0.1754, 0.5504, 0.6327), (0.1754, 0.5991, 0.6327), (0.1754, 0.5504, 0.6326), (0.1754, 0.5991, 0.6326), (0.1754, 0.5504, 0.6324), (0.1754, 0.5991, 0.6324), (0.1755, 0.5504, 0.6323), (0.1755, 0.5991, 0.6323), (0.1756, 0.5504, 0.6322), (0.1756, 0.5991, 0.6322), (0.1757, 0.5504, 0.6321), (0.1757, 0.5991, 0.6321), (0.1758, 0.5504, 0.632), (0.1758, 0.5991, 0.632), (0.176, 0.5504, 0.632), (0.176, 0.5991, 0.632), (0.1761, 0.5504, 0.632), (0.1761, 0.5991, 0.632), (0.1762, 0.5504, 0.632), (0.1762, 0.5991, 0.632), (0.1764, 0.5504, 0.632), (0.1764, 0.5991, 0.632), (0.1765, 0.5504, 0.6321), (0.1765, 0.5991, 0.6321), (0.1766, 0.5504, 0.6322), (0.1766, 0.5991, 0.6322), (0.1767, 0.5504, 0.6323), (0.1767, 0.5991, 0.6323), (0.1768, 0.5504, 0.6324), (0.1768, 0.5991, 0.6324), (0.1768, 0.5504, 0.6326), (0.1768, 0.5991, 0.6326)], [(328, 329), (330, 331), (333, 334), (335, 336), (337, 338), (339, 340), (341, 342), (343, 344), (345, 346), (347, 348)], [(0, 1, 3, 2), (5, 7, 6, 4), (7, 11, 10, 6), (11, 9, 8, 10), (9, 5, 4, 8), (4, 6, 10, 8), (9, 11, 7, 5), (13, 15, 14, 12), (15, 19, 18, 14), (19, 17, 16, 18), (17, 13, 12, 16), (12, 14, 18, 16), (17, 19, 15, 13), (21, 23, 22, 20), (23, 27, 26, 22), (27, 25, 24, 26), (25, 21, 20, 24), (20, 22, 26, 24), (25, 27, 23, 21), (29, 31, 30, 28), (31, 35, 34, 30), (35, 33, 32, 34), (33, 29, 28, 32), (28, 30, 34, 32), (33, 35, 31, 29), (37, 39, 38, 36), (39, 43, 42, 38), (43, 41, 40, 42), (41, 37, 36, 40), (36, 38, 42, 40), (41, 43, 39, 37), (44, 45, 47, 46), (48, 49, 51, 50), (52, 53, 55, 54), (57, 56, 87, 86, 85, 84, 83, 82, 81, 80, 79, 78, 77, 76, 75, 74, 73, 72, 71, 70, 69, 68, 67, 66, 65, 64, 63, 62, 61, 60, 59, 58), (88, 89, 91, 90), (92, 93, 95, 94), (96, 97, 99, 98), (98, 99, 101, 100), (100, 101, 103, 102), (102, 103, 105, 104), (104, 105, 107, 106), (106, 107, 109, 108), (108, 109, 111, 110), (110, 111, 113, 112), (112, 113, 115, 114), (114, 115, 117, 116), (116, 117, 119, 118), (118, 119, 121, 120), (120, 121, 123, 122), (122, 123, 125, 124), (124, 125, 127, 126), (126, 127, 129, 128), (128, 129, 131, 130), (130, 131, 133, 132), (132, 133, 135, 134), (134, 135, 137, 136), (136, 137, 139, 138), (138, 139, 141, 140), (140, 141, 143, 142), (142, 143, 145, 144), (144, 145, 147, 146), (146, 147, 149, 148), (148, 149, 151, 150), (150, 151, 153, 152), (152, 153, 155, 154), (154, 155, 157, 156), (99, 97, 159, 157, 155, 153, 151, 149, 147, 145, 143, 141, 139, 137, 135, 133, 131, 129, 127, 125, 123, 121, 119, 117, 115, 113, 111, 109, 107, 105, 103, 101), (158, 159, 97, 96), (156, 157, 159, 158), (96, 98, 100, 102, 104, 106, 108, 110, 112, 114, 116, 118, 120, 122, 124, 126, 128, 130, 132, 134, 136, 138, 140, 142, 144, 146, 148, 150, 152, 154, 156, 158), (160, 161, 163, 162), (162, 163, 165, 164), (164, 165, 167, 166), (166, 167, 169, 168), (168, 169, 171, 170), (170, 171, 173, 172), (172, 173, 175, 174), (174, 175, 177, 176), (176, 177, 179, 178), (178, 179, 181, 180), (180, 181, 183, 182), (182, 183, 185, 184), (184, 185, 187, 186), (186, 187, 189, 188), (188, 189, 191, 190), (190, 191, 193, 192), (192, 193, 195, 194), (194, 195, 197, 196), (196, 197, 199, 198), (198, 199, 201, 200), (200, 201, 203, 202), (202, 203, 205, 204), (204, 205, 207, 206), (206, 207, 209, 208), (208, 209, 211, 210), (210, 211, 213, 212), (212, 213, 215, 214), (214, 215, 217, 216), (216, 217, 219, 218), (218, 219, 221, 220), (163, 161, 223, 221, 219, 217, 215, 213, 211, 209, 207, 205, 203, 201, 199, 197, 195, 193, 191, 189, 187, 185, 183, 181, 179, 177, 175, 173, 171, 169, 167, 165), (222, 223, 161, 160), (220, 221, 223, 222), (160, 162, 164, 166, 168, 170, 172, 174, 176, 178, 180, 182, 184, 186, 188, 190, 192, 194, 196, 198, 200, 202, 204, 206, 208, 210, 212, 214, 216, 218, 220, 222), (225, 227, 226, 224), (227, 231, 230, 226), (231, 229, 228, 230), (229, 225, 224, 228), (224, 226, 230, 228), (229, 231, 227, 225), (233, 235, 234, 232), (235, 239, 238, 234), (239, 237, 236, 238), (237, 233, 232, 236), (232, 234, 238, 236), (237, 239, 235, 233), (241, 243, 242, 240), (243, 247, 246, 242), (247, 245, 244, 246), (245, 241, 240, 244), (240, 242, 246, 244), (245, 247, 243, 241), (249, 251, 250, 248), (251, 255, 254, 250), (255, 253, 252, 254), (253, 249, 248, 252), (248, 250, 254, 252), (253, 255, 251, 249), (257, 259, 258, 256), (259, 263, 262, 258), (263, 261, 260, 262), (261, 257, 256, 260), (256, 258, 262, 260), (261, 263, 259, 257), (264, 265, 267, 266), (266, 267, 269, 268), (268, 269, 271, 270), (270, 271, 273, 272), (272, 273, 275, 274), (274, 275, 277, 276), (276, 277, 279, 278), (278, 279, 281, 280), (280, 281, 283, 282), (282, 283, 285, 284), (284, 285, 287, 286), (286, 287, 289, 288), (288, 289, 291, 290), (290, 291, 293, 292), (292, 293, 295, 294), (294, 295, 297, 296), (296, 297, 299, 298), (298, 299, 301, 300), (300, 301, 303, 302), (302, 303, 305, 304), (304, 305, 307, 306), (306, 307, 309, 308), (308, 309, 311, 310), (310, 311, 313, 312), (312, 313, 315, 314), (314, 315, 317, 316), (316, 317, 319, 318), (318, 319, 321, 320), (320, 321, 323, 322), (322, 323, 325, 324), (267, 265, 327, 325, 323, 321, 319, 317, 315, 313, 311, 309, 307, 305, 303, 301, 299, 297, 295, 293, 291, 289, 287, 285, 283, 281, 279, 277, 275, 273, 271, 269), (326, 327, 265, 264), (324, 325, 327, 326), (264, 266, 268, 270, 272, 274, 276, 278, 280, 282, 284, 286, 288, 290, 292, 294, 296, 298, 300, 302, 304, 306, 308, 310, 312, 314, 316, 318, 320, 322, 324, 326), (346, 332, 347), (342, 332, 343), (338, 332, 339), (334, 332, 335), (329, 332, 330), (349, 350, 352, 351), (351, 352, 354, 353), (353, 354, 356, 355), (355, 356, 358, 357), (357, 358, 360, 359), (359, 360, 362, 361), (361, 362, 364, 363), (363, 364, 366, 365), (365, 366, 368, 367), (367, 368, 370, 369), (369, 370, 372, 371), (371, 372, 374, 373), (373, 374, 376, 375), (375, 376, 378, 377), (377, 378, 380, 379), (379, 380, 382, 381), (381, 382, 384, 383), (383, 384, 386, 385), (385, 386, 388, 387), (387, 388, 390, 389), (389, 390, 392, 391), (391, 392, 394, 393), (393, 394, 396, 395), (395, 396, 398, 397), (397, 398, 400, 399), (399, 400, 402, 401), (401, 402, 404, 403), (403, 404, 406, 405), (405, 406, 408, 407), (407, 408, 410, 409), (352, 350, 412, 410, 408, 406, 404, 402, 400, 398, 396, 394, 392, 390, 388, 386, 384, 382, 380, 378, 376, 374, 372, 370, 368, 366, 364, 362, 360, 358, 356, 354), (411, 412, 350, 349), (409, 410, 412, 411), (349, 351, 353, 355, 357, 359, 361, 363, 365, 367, 369, 371, 373, 375, 377, 379, 381, 383, 385, 387, 389, 391, 393, 395, 397, 399, 401, 403, 405, 407, 409, 411), (413, 414, 416, 415), (415, 416, 418, 417), (417, 418, 420, 419), (419, 420, 422, 421), (421, 422, 424, 423), (423, 424, 426, 425), (425, 426, 428, 427), (427, 428, 430, 429), (429, 430, 432, 431), (431, 432, 434, 433), (433, 434, 436, 435), (435, 436, 438, 437), (437, 438, 440, 439), (439, 440, 442, 441), (441, 442, 444, 443), (443, 444, 446, 445), (445, 446, 448, 447), (447, 448, 450, 449), (449, 450, 452, 451), (451, 452, 454, 453), (453, 454, 456, 455), (455, 456, 458, 457), (457, 458, 460, 459), (459, 460, 462, 461), (461, 462, 464, 463), (463, 464, 466, 465), (465, 466, 468, 467), (467, 468, 470, 469), (469, 470, 472, 471), (471, 472, 474, 473), (416, 414, 476, 474, 472, 470, 468, 466, 464, 462, 460, 458, 456, 454, 452, 450, 448, 446, 444, 442, 440, 438, 436, 434, 432, 430, 428, 426, 424, 422, 420, 418), (475, 476, 414, 413), (473, 474, 476, 475), (413, 415, 417, 419, 421, 423, 425, 427, 429, 431, 433, 435, 437, 439, 441, 443, 445, 447, 449, 451, 453, 455, 457, 459, 461, 463, 465, 467, 469, 471, 473, 475), (477, 478, 480, 479), (479, 480, 482, 481), (481, 482, 484, 483), (483, 484, 486, 485), (485, 486, 488, 487), (487, 488, 490, 489), (489, 490, 492, 491), (491, 492, 494, 493), (493, 494, 496, 495), (495, 496, 498, 497), (497, 498, 500, 499), (499, 500, 502, 501), (501, 502, 504, 503), (503, 504, 506, 505), (505, 506, 508, 507), (507, 508, 510, 509), (509, 510, 512, 511), (511, 512, 514, 513), (513, 514, 516, 515), (515, 516, 518, 517), (517, 518, 520, 519), (519, 520, 522, 521), (521, 522, 524, 523), (523, 524, 526, 525), (525, 526, 528, 527), (527, 528, 530, 529), (529, 530, 532, 531), (531, 532, 534, 533), (533, 534, 536, 535), (535, 536, 538, 537), (480, 478, 540, 538, 536, 534, 532, 530, 528, 526, 524, 522, 520, 518, 516, 514, 512, 510, 508, 506, 504, 502, 500, 498, 496, 494, 492, 490, 488, 486, 484, 482), (539, 540, 478, 477), (537, 538, 540, 539), (477, 479, 481, 483, 485, 487, 489, 491, 493, 495, 497, 499, 501, 503, 505, 507, 509, 511, 513, 515, 517, 519, 521, 523, 525, 527, 529, 531, 533, 535, 537, 539), (541, 542, 544, 543), (543, 544, 546, 545), (545, 546, 548, 547), (547, 548, 550, 549), (549, 550, 552, 551), (551, 552, 554, 553), (553, 554, 556, 555), (555, 556, 558, 557), (557, 558, 560, 559), (559, 560, 562, 561), (561, 562, 564, 563), (563, 564, 566, 565), (565, 566, 568, 567), (567, 568, 570, 569), (569, 570, 572, 571), (571, 572, 574, 573), (573, 574, 576, 575), (575, 576, 578, 577), (577, 578, 580, 579), (579, 580, 582, 581), (581, 582, 584, 583), (583, 584, 586, 585), (585, 586, 588, 587), (587, 588, 590, 589), (589, 590, 592, 591), (591, 592, 594, 593), (593, 594, 596, 595), (595, 596, 598, 597), (597, 598, 600, 599), (599, 600, 602, 601), (544, 542, 604, 602, 600, 598, 596, 594, 592, 590, 588, 586, 584, 582, 580, 578, 576, 574, 572, 570, 568, 566, 564, 562, 560, 558, 556, 554, 552, 550, 548, 546), (603, 604, 542, 541), (601, 602, 604, 603), (541, 543, 545, 547, 549, 551, 553, 555, 557, 559, 561, 563, 565, 567, 569, 571, 573, 575, 577, 579, 581, 583, 585, 587, 589, 591, 593, 595, 597, 599, 601, 603), (739, 740, 742, 741), (727, 728, 730, 729), (607, 608, 610, 609), (734, 735, 737, 739, 741, 743, 745, 747, 749, 751, 753, 755, 757, 759, 761, 763, 765, 767, 769, 771, 773, 775, 777, 779, 781, 783, 785, 787, 789, 791, 793, 795), (725, 726, 728, 727), (609, 610, 612, 611), (743, 744, 746, 745), (723, 724, 726, 725), (611, 612, 614, 613), (745, 746, 748, 747), (721, 722, 724, 723), (613, 614, 616, 615), (747, 748, 750, 749), (719, 720, 722, 721), (615, 616, 618, 617), (749, 750, 752, 751), (717, 718, 720, 719), (617, 618, 620, 619), (751, 752, 754, 753), (715, 716, 718, 717), (619, 620, 622, 621), (753, 754, 756, 755), (713, 714, 716, 715), (621, 622, 624, 623), (755, 756, 758, 757), (711, 712, 714, 713), (623, 624, 626, 625), (757, 758, 760, 759), (709, 710, 712, 711), (625, 626, 628, 627), (759, 760, 762, 761), (707, 708, 710, 709), (627, 628, 630, 629), (761, 762, 764, 763), (705, 706, 708, 707), (629, 630, 632, 631), (763, 764, 766, 765), (703, 704, 706, 705), (631, 632, 634, 633), (765, 766, 768, 767), (701, 702, 704, 703), (633, 634, 636, 635), (767, 768, 770, 769), (699, 700, 702, 701), (635, 636, 638, 637), (769, 770, 772, 771), (697, 698, 700, 699), (637, 638, 640, 639), (771, 772, 774, 773), (695, 696, 698, 697), (639, 640, 642, 641), (773, 774, 776, 775), (693, 694, 696, 695), (641, 642, 644, 643), (775, 776, 778, 777), (691, 692, 694, 693), (643, 644, 646, 645), (777, 778, 780, 779), (689, 690, 692, 691), (645, 646, 648, 647), (779, 780, 782, 781), (687, 688, 690, 689), (647, 648, 650, 649), (781, 782, 784, 783), (685, 686, 688, 687), (649, 650, 652, 651), (783, 784, 786, 785), (683, 684, 686, 685), (651, 652, 654, 653), (785, 786, 788, 787), (681, 682, 684, 683), (653, 654, 656, 655), (787, 788, 790, 789), (679, 680, 682, 681), (655, 656, 658, 657), (789, 790, 792, 791), (677, 678, 680, 679), (657, 658, 660, 659), (791, 792, 794, 793), (675, 676, 678, 677), (659, 660, 662, 661), (606, 671, 673, 675, 677, 679, 681, 683, 685, 687, 689, 691, 693, 695, 697, 699, 701, 703, 705, 707, 709, 711, 713, 715, 717, 719, 721, 723, 725, 727, 729, 731), (673, 674, 676, 675), (661, 662, 664, 663), (729, 730, 732, 731), (671, 672, 674, 673), (663, 664, 666, 665), (731, 732, 605, 606), (606, 605, 672, 671), (665, 666, 668, 667), (610, 608, 670, 668, 666, 664, 662, 660, 658, 656, 654, 652, 650, 648, 646, 644, 642, 640, 638, 636, 634, 632, 630, 628, 626, 624, 622, 620, 618, 616, 614, 612), (669, 670, 608, 607), (667, 668, 670, 669), (741, 742, 744, 743), (672, 605, 732, 730, 728, 726, 724, 722, 720, 718, 716, 714, 712, 710, 708, 706, 704, 702, 700, 698, 696, 694, 692, 690, 688, 686, 684, 682, 680, 678, 676, 674), (607, 609, 611, 613, 615, 617, 619, 621, 623, 625, 627, 629, 631, 633, 635, 637, 639, 641, 643, 645, 647, 649, 651, 653, 655, 657, 659, 661, 663, 665, 667, 669), (737, 738, 740, 739), (793, 794, 796, 795), (735, 736, 738, 737), (795, 796, 733, 734), (734, 733, 736, 735), (736, 733, 796, 794, 792, 790, 788, 786, 784, 782, 780, 778, 776, 774, 772, 770, 768, 766, 764, 762, 760, 758, 756, 754, 752, 750, 748, 746, 744, 742, 740, 738), (803, 804, 806, 805), (798, 799, 801, 803, 805, 807, 809, 811, 813, 815, 817, 819, 821, 823, 825, 827, 829, 831, 833, 835, 837, 839, 841, 843, 845, 847, 849, 851, 853, 855, 857, 859), (807, 808, 810, 809), (809, 810, 812, 811), (811, 812, 814, 813), (813, 814, 816, 815), (815, 816, 818, 817), (817, 818, 820, 819), (819, 820, 822, 821), (821, 822, 824, 823), (823, 824, 826, 825), (825, 826, 828, 827), (827, 828, 830, 829), (829, 830, 832, 831), (831, 832, 834, 833), (833, 834, 836, 835), (835, 836, 838, 837), (837, 838, 840, 839), (839, 840, 842, 841), (841, 842, 844, 843), (843, 844, 846, 845), (845, 846, 848, 847), (847, 848, 850, 849), (849, 850, 852, 851), (851, 852, 854, 853), (853, 854, 856, 855), (855, 856, 858, 857), (805, 806, 808, 807), (801, 802, 804, 803), (857, 858, 860, 859), (799, 800, 802, 801), (859, 860, 797, 798), (798, 797, 800, 799), (800, 797, 860, 858, 856, 854, 852, 850, 848, 846, 844, 842, 840, 838, 836, 834, 832, 830, 828, 826, 824, 822, 820, 818, 816, 814, 812, 810, 808, 806, 804, 802)])
me_plane_002.use_remesh_preserve_volume = False
me_plane_002.use_remesh_preserve_attributes = False
me_plane_002.use_mirror_vertex_groups = False
me_plane_002.update()
me_plane_001 = bpy.data.meshes.new('Plane.001')
me_plane_001.from_pydata([(-1.0, -1.0, 0.0), (1.0, -1.0, 0.0), (-1.0, 1.0, 0.0), (1.0, 1.0, 0.0)], [], [(0, 1, 3, 2)])
me_plane_001.use_remesh_preserve_volume = False
me_plane_001.use_remesh_preserve_attributes = False
me_plane_001.use_mirror_vertex_groups = False
me_plane_001.update()
me_plane = bpy.data.meshes.new('Plane')
me_plane.from_pydata([(-1.0, -1.0, 0.0), (1.0, -1.0, 0.0), (-1.0, 1.0, 0.0), (1.0, 1.0, 0.0)], [], [(0, 1, 3, 2)])
me_plane.use_remesh_preserve_volume = False
me_plane.use_remesh_preserve_attributes = False
me_plane.use_mirror_vertex_groups = False
me_plane.update()

# ---- objects
ob_cube = bpy.data.objects.new('Cube', me_cube)
ob_plane_002 = bpy.data.objects.new('Plane.002', me_plane_002)
ob_plane_001 = bpy.data.objects.new('Plane.001', me_plane_001)
ob_plane = bpy.data.objects.new('Plane', me_plane)
ob_lamp = bpy.data.objects.new('Lamp', light_lamp)
ob_camera = bpy.data.objects.new('Camera', cam_camera)

# ---- transforms, parenting, visibility, modifiers, constraints
ob_cube.location = (-6.612, 14.07, 0.99)
ob_cube.scale = (-5.663, 0.6082, 1.0)
ob_cube.lineart.crease_threshold = 0.0
ob_plane_002.location = (-15.07, 0.603, 2.498)
ob_plane_002.rotation_euler = (1.571, 0.0, 1.571)
ob_plane_002.scale = (19.13, 18.48, 18.48)
ob_plane_002.lineart.crease_threshold = 0.0
ob_plane_001.location = (-0.5078, 14.54, 1.204)
ob_plane_001.rotation_euler = (1.571, -0.0, 0.0)
ob_plane_001.scale = (-14.44, -19.67, -12.61)
ob_plane_001.lineart.crease_threshold = 0.0
ob_plane.location = (0.0, 0.0, 0.0)
ob_plane.scale = (-14.8, -14.8, -14.8)
ob_plane.lineart.crease_threshold = 0.0
ob_lamp.location = (4.076, 1.005, 5.904)
ob_lamp.rotation_euler = (0.6503, 0.05522, 1.866)
ob_lamp.lock_rotations_4d = False
ob_lamp.empty_display_type = 'ARROWS'
ob_lamp.color = (0.0, 0.0, 0.0, 0.0)
ob_lamp.lineart.crease_threshold = 0.0
ob_camera.location = (-2.908, -10.52, 13.39)
ob_camera.rotation_euler = (1.48, 0.01195, -0.168)
ob_camera.lock_rotations_4d = False
ob_camera.empty_display_type = 'ARROWS'
ob_camera.color = (0.0, 0.0, 0.0, 0.0)
ob_camera.display_type = 'WIRE'
ob_camera.lineart.crease_threshold = 0.0

# ---- collection membership
col_collection_1.objects.link(ob_cube)
col_collection_1.objects.link(ob_plane_002)
col_collection_1.objects.link(ob_plane_001)
col_collection_1.objects.link(ob_plane)
col_collection_1.objects.link(ob_lamp)
col_collection_1.objects.link(ob_camera)

# ---- scene / render settings (as saved in the file)
scene.camera = ob_camera
scene.frame_start = 1; scene.frame_end = 250; scene.frame_set(1)
scene.render.engine = 'CYCLES'
scene.render.resolution_percentage = 50
scene.render.fps = 60
scene.render.dither_intensity = 0.0
scene.cycles.use_denoising = False
scene.cycles.samples = 10
scene.cycles.sampling_pattern = 'TABULATED_SOBOL'
scene.cycles.light_sampling_threshold = 0.0
scene.cycles.use_adaptive_sampling = False
scene.cycles.use_light_tree = False
scene.cycles.blur_glossy = 0.0
scene.cycles.pixel_filter_type = 'GAUSSIAN'
scene.cycles.sample_clamp_indirect = 0.0
scene.view_settings.view_transform = 'Standard'
bpy.context.view_layer.update()
